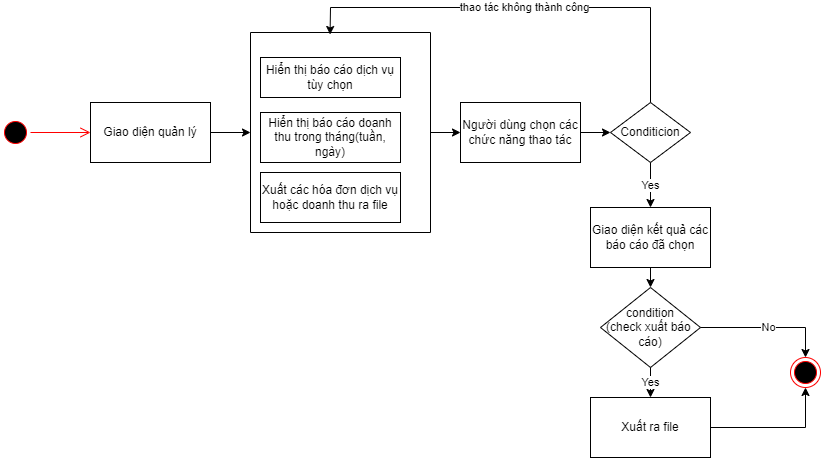

The diagram above was exported from draw.io. Its source (the exported page's mxGraphModel, read from the mxfile embedded in the PNG):
<mxGraphModel dx="1038" dy="579" grid="1" gridSize="10" guides="1" tooltips="1" connect="1" arrows="1" fold="1" page="1" pageScale="1" pageWidth="850" pageHeight="1100" math="0" shadow="0">
  <root>
    <mxCell id="0" />
    <mxCell id="1" parent="0" />
    <mxCell id="MGBGqbWzXta1r2l--6Xc-1" value="" style="ellipse;html=1;shape=startState;fillColor=#000000;strokeColor=#ff0000;" parent="1" vertex="1">
      <mxGeometry x="70" y="150" width="30" height="30" as="geometry" />
    </mxCell>
    <mxCell id="MGBGqbWzXta1r2l--6Xc-2" value="" style="edgeStyle=orthogonalEdgeStyle;html=1;verticalAlign=bottom;endArrow=open;endSize=8;strokeColor=#ff0000;rounded=0;entryX=0;entryY=0.5;entryDx=0;entryDy=0;" parent="1" source="MGBGqbWzXta1r2l--6Xc-1" target="MGBGqbWzXta1r2l--6Xc-3" edge="1">
      <mxGeometry relative="1" as="geometry">
        <mxPoint x="85" y="240" as="targetPoint" />
      </mxGeometry>
    </mxCell>
    <mxCell id="MGBGqbWzXta1r2l--6Xc-3" value="Giao diện quản lý" style="rounded=0;whiteSpace=wrap;html=1;" parent="1" vertex="1">
      <mxGeometry x="160" y="135" width="120" height="60" as="geometry" />
    </mxCell>
    <mxCell id="MGBGqbWzXta1r2l--6Xc-4" value="" style="swimlane;startSize=0;" parent="1" vertex="1">
      <mxGeometry x="320" y="65" width="180" height="200" as="geometry" />
    </mxCell>
    <mxCell id="MGBGqbWzXta1r2l--6Xc-5" value="Hiển thị báo cáo dịch vụ tùy chọn" style="whiteSpace=wrap;html=1;" parent="MGBGqbWzXta1r2l--6Xc-4" vertex="1">
      <mxGeometry x="10" y="25" width="140" height="40" as="geometry" />
    </mxCell>
    <mxCell id="MGBGqbWzXta1r2l--6Xc-8" value="Hiển thị báo cáo doanh thu trong tháng(tuần, ngày)" style="whiteSpace=wrap;html=1;" parent="MGBGqbWzXta1r2l--6Xc-4" vertex="1">
      <mxGeometry x="10" y="80" width="140" height="50" as="geometry" />
    </mxCell>
    <mxCell id="MGBGqbWzXta1r2l--6Xc-9" value="Xuất các hóa đơn dịch vụ hoặc doanh thu ra file" style="whiteSpace=wrap;html=1;" parent="MGBGqbWzXta1r2l--6Xc-4" vertex="1">
      <mxGeometry x="10" y="140" width="140" height="50" as="geometry" />
    </mxCell>
    <mxCell id="MGBGqbWzXta1r2l--6Xc-10" value="" style="endArrow=classic;html=1;rounded=0;exitX=1;exitY=0.5;exitDx=0;exitDy=0;entryX=0;entryY=0.5;entryDx=0;entryDy=0;" parent="1" source="MGBGqbWzXta1r2l--6Xc-3" target="MGBGqbWzXta1r2l--6Xc-4" edge="1">
      <mxGeometry width="50" height="50" relative="1" as="geometry">
        <mxPoint x="260" y="280" as="sourcePoint" />
        <mxPoint x="310" y="230" as="targetPoint" />
      </mxGeometry>
    </mxCell>
    <mxCell id="MGBGqbWzXta1r2l--6Xc-11" value="Giao diện kết quả các báo cáo đã chọn" style="rounded=0;whiteSpace=wrap;html=1;" parent="1" vertex="1">
      <mxGeometry x="660" y="240" width="120" height="60" as="geometry" />
    </mxCell>
    <mxCell id="MGBGqbWzXta1r2l--6Xc-12" value="Conditicion" style="rhombus;whiteSpace=wrap;html=1;" parent="1" vertex="1">
      <mxGeometry x="680" y="135" width="80" height="60" as="geometry" />
    </mxCell>
    <mxCell id="MGBGqbWzXta1r2l--6Xc-14" value="Yes" style="endArrow=classic;html=1;rounded=0;exitX=0.5;exitY=1;exitDx=0;exitDy=0;entryX=0.5;entryY=0;entryDx=0;entryDy=0;" parent="1" source="MGBGqbWzXta1r2l--6Xc-12" target="MGBGqbWzXta1r2l--6Xc-11" edge="1">
      <mxGeometry width="50" height="50" relative="1" as="geometry">
        <mxPoint x="610" y="260" as="sourcePoint" />
        <mxPoint x="660" y="210" as="targetPoint" />
      </mxGeometry>
    </mxCell>
    <mxCell id="MGBGqbWzXta1r2l--6Xc-17" value="Xuất ra file" style="rounded=0;whiteSpace=wrap;html=1;" parent="1" vertex="1">
      <mxGeometry x="660" y="430" width="120" height="60" as="geometry" />
    </mxCell>
    <mxCell id="MGBGqbWzXta1r2l--6Xc-19" value="" style="ellipse;html=1;shape=endState;fillColor=#000000;strokeColor=#ff0000;" parent="1" vertex="1">
      <mxGeometry x="860" y="390" width="30" height="30" as="geometry" />
    </mxCell>
    <mxCell id="-u4N4aE69mT5iU06qoiy-2" value="Người dùng chọn các chức năng thao tác" style="rounded=0;whiteSpace=wrap;html=1;" vertex="1" parent="1">
      <mxGeometry x="530" y="135" width="120" height="60" as="geometry" />
    </mxCell>
    <mxCell id="-u4N4aE69mT5iU06qoiy-3" value="" style="endArrow=classic;html=1;rounded=0;exitX=1;exitY=0.5;exitDx=0;exitDy=0;entryX=0;entryY=0.5;entryDx=0;entryDy=0;" edge="1" parent="1" source="MGBGqbWzXta1r2l--6Xc-4" target="-u4N4aE69mT5iU06qoiy-2">
      <mxGeometry width="50" height="50" relative="1" as="geometry">
        <mxPoint x="620" y="290" as="sourcePoint" />
        <mxPoint x="670" y="240" as="targetPoint" />
      </mxGeometry>
    </mxCell>
    <mxCell id="-u4N4aE69mT5iU06qoiy-4" value="" style="endArrow=classic;html=1;rounded=0;exitX=1;exitY=0.5;exitDx=0;exitDy=0;entryX=0;entryY=0.5;entryDx=0;entryDy=0;" edge="1" parent="1" source="-u4N4aE69mT5iU06qoiy-2" target="MGBGqbWzXta1r2l--6Xc-12">
      <mxGeometry width="50" height="50" relative="1" as="geometry">
        <mxPoint x="660" y="250" as="sourcePoint" />
        <mxPoint x="710" y="200" as="targetPoint" />
      </mxGeometry>
    </mxCell>
    <mxCell id="-u4N4aE69mT5iU06qoiy-5" value="thao tác không thành công" style="endArrow=classic;html=1;rounded=0;exitX=0.5;exitY=0;exitDx=0;exitDy=0;entryX=0.442;entryY=0.01;entryDx=0;entryDy=0;entryPerimeter=0;" edge="1" parent="1" source="MGBGqbWzXta1r2l--6Xc-12" target="MGBGqbWzXta1r2l--6Xc-4">
      <mxGeometry width="50" height="50" relative="1" as="geometry">
        <mxPoint x="710" y="120" as="sourcePoint" />
        <mxPoint x="760" y="70" as="targetPoint" />
        <Array as="points">
          <mxPoint x="720" y="40" />
          <mxPoint x="400" y="40" />
        </Array>
      </mxGeometry>
    </mxCell>
    <mxCell id="-u4N4aE69mT5iU06qoiy-7" value="condition&lt;br&gt;(check xuất báo&amp;nbsp;&lt;br&gt;cáo)" style="rhombus;whiteSpace=wrap;html=1;" vertex="1" parent="1">
      <mxGeometry x="670" y="320" width="100" height="80" as="geometry" />
    </mxCell>
    <mxCell id="-u4N4aE69mT5iU06qoiy-8" value="" style="endArrow=classic;html=1;rounded=0;exitX=0.5;exitY=1;exitDx=0;exitDy=0;" edge="1" parent="1" source="MGBGqbWzXta1r2l--6Xc-11" target="-u4N4aE69mT5iU06qoiy-7">
      <mxGeometry width="50" height="50" relative="1" as="geometry">
        <mxPoint x="580" y="320" as="sourcePoint" />
        <mxPoint x="630" y="270" as="targetPoint" />
      </mxGeometry>
    </mxCell>
    <mxCell id="-u4N4aE69mT5iU06qoiy-9" value="Yes" style="endArrow=classic;html=1;rounded=0;exitX=0.5;exitY=1;exitDx=0;exitDy=0;entryX=0.5;entryY=0;entryDx=0;entryDy=0;" edge="1" parent="1" source="-u4N4aE69mT5iU06qoiy-7" target="MGBGqbWzXta1r2l--6Xc-17">
      <mxGeometry width="50" height="50" relative="1" as="geometry">
        <mxPoint x="610" y="410" as="sourcePoint" />
        <mxPoint x="660" y="360" as="targetPoint" />
      </mxGeometry>
    </mxCell>
    <mxCell id="-u4N4aE69mT5iU06qoiy-10" value="No" style="endArrow=classic;html=1;rounded=0;exitX=1;exitY=0.5;exitDx=0;exitDy=0;entryX=0.5;entryY=0;entryDx=0;entryDy=0;" edge="1" parent="1" source="-u4N4aE69mT5iU06qoiy-7" target="MGBGqbWzXta1r2l--6Xc-19">
      <mxGeometry width="50" height="50" relative="1" as="geometry">
        <mxPoint x="820" y="360" as="sourcePoint" />
        <mxPoint x="870" y="310" as="targetPoint" />
        <Array as="points">
          <mxPoint x="875" y="360" />
        </Array>
      </mxGeometry>
    </mxCell>
    <mxCell id="-u4N4aE69mT5iU06qoiy-11" value="" style="endArrow=classic;html=1;rounded=0;exitX=1;exitY=0.5;exitDx=0;exitDy=0;entryX=0.5;entryY=1;entryDx=0;entryDy=0;" edge="1" parent="1" source="MGBGqbWzXta1r2l--6Xc-17" target="MGBGqbWzXta1r2l--6Xc-19">
      <mxGeometry width="50" height="50" relative="1" as="geometry">
        <mxPoint x="830" y="500" as="sourcePoint" />
        <mxPoint x="880" y="450" as="targetPoint" />
        <Array as="points">
          <mxPoint x="875" y="460" />
        </Array>
      </mxGeometry>
    </mxCell>
  </root>
</mxGraphModel>